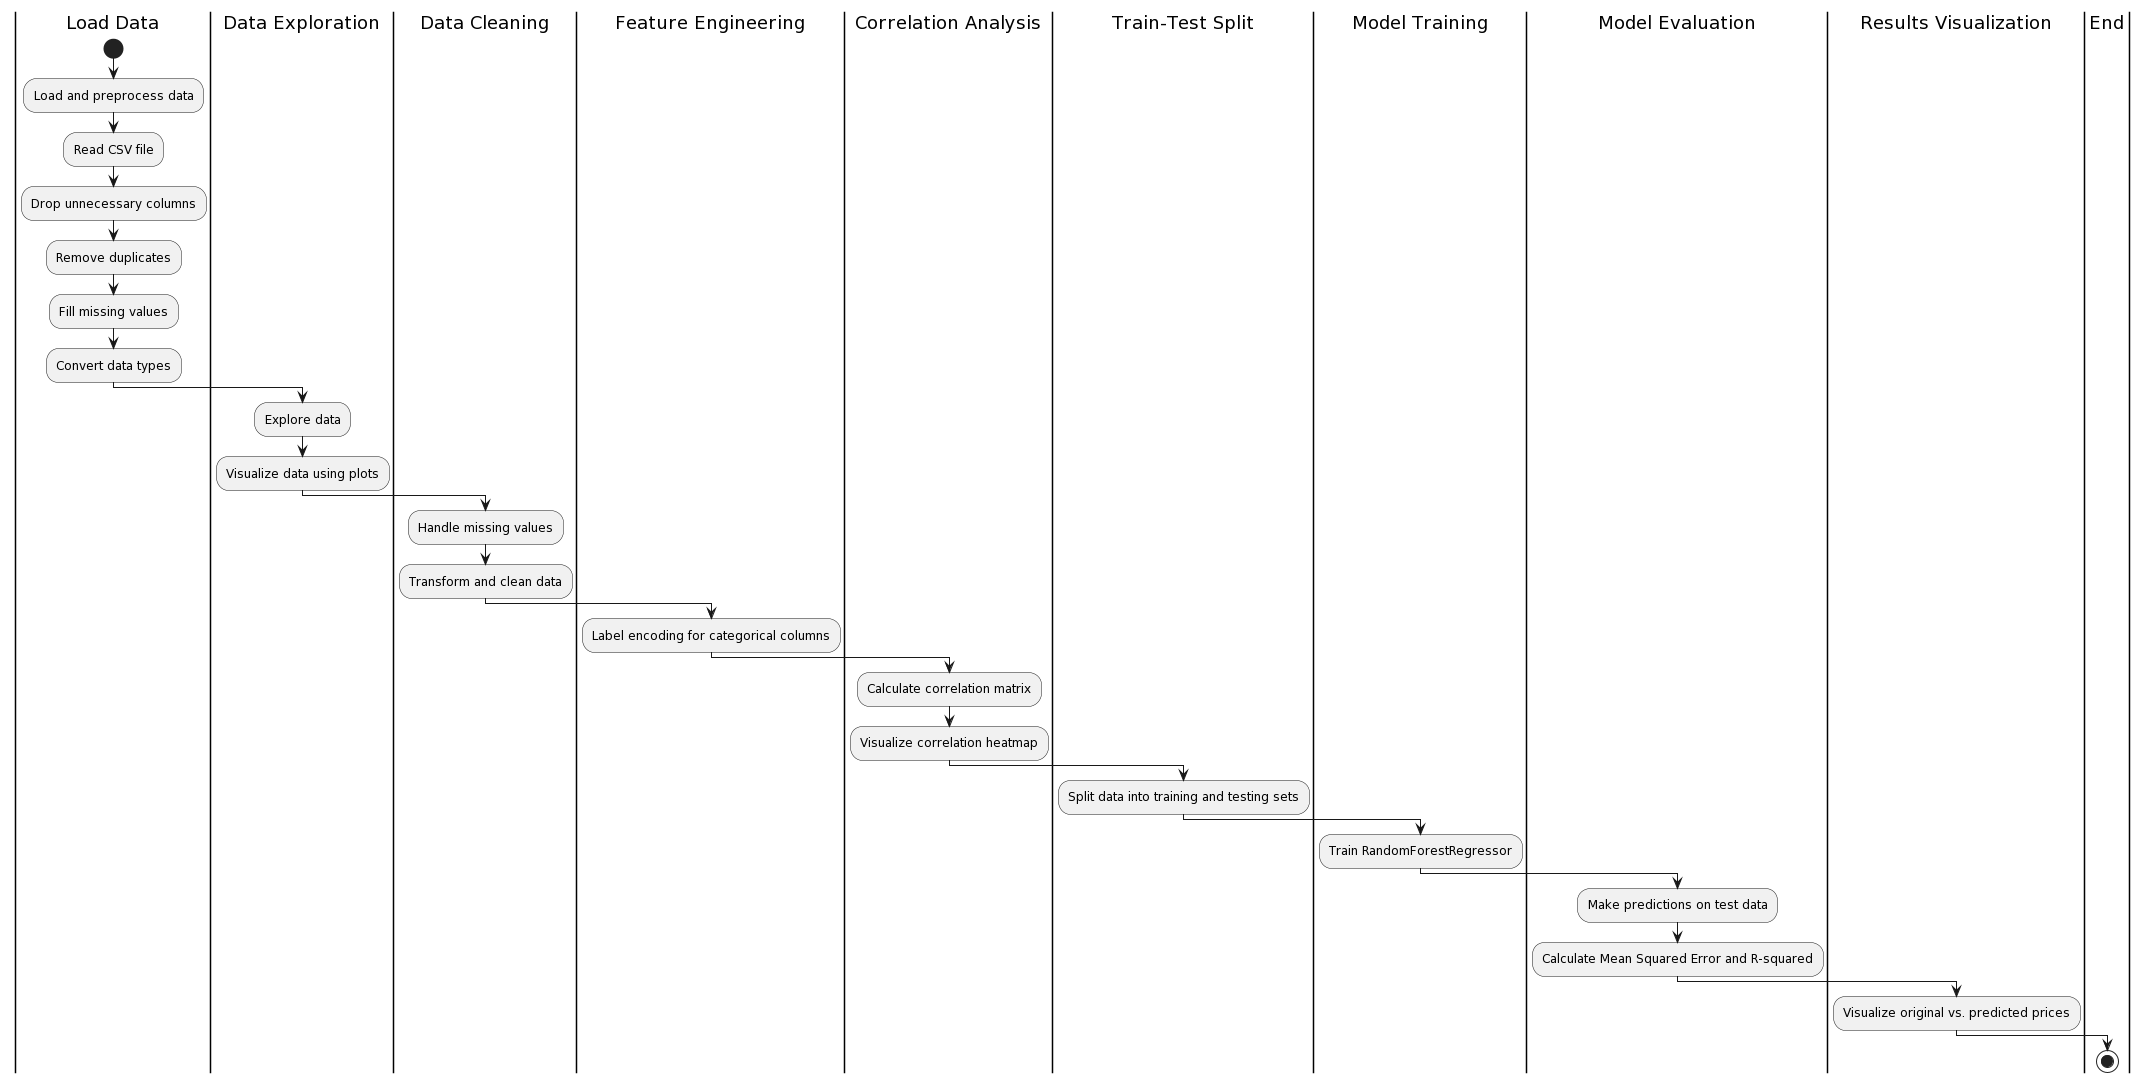

The diagram above was rendered by PlantUML. Its source (embedded in the PNG):
@startuml
|Load Data|
start
:Load and preprocess data;
:Read CSV file;
:Drop unnecessary columns;
:Remove duplicates;
:Fill missing values;
:Convert data types;

|Data Exploration|
:Explore data;
:Visualize data using plots;

|Data Cleaning|
:Handle missing values;
:Transform and clean data;

|Feature Engineering|
:Label encoding for categorical columns;

|Correlation Analysis|
:Calculate correlation matrix;
:Visualize correlation heatmap;

|Train-Test Split|
:Split data into training and testing sets;

|Model Training|
:Train RandomForestRegressor;

|Model Evaluation|
:Make predictions on test data;
:Calculate Mean Squared Error and R-squared;

|Results Visualization|
:Visualize original vs. predicted prices;

|End|
stop
@enduml